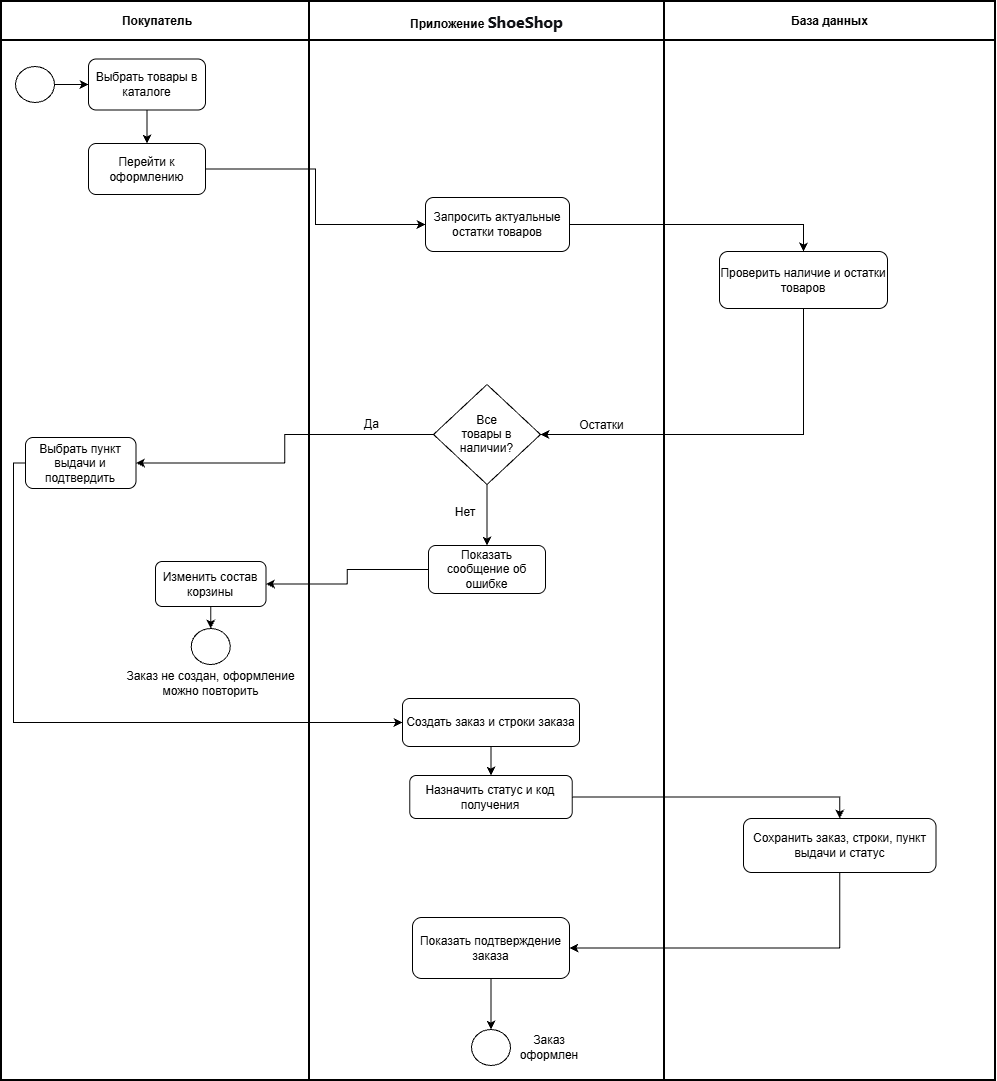

The diagram above was exported from draw.io. Its source (the exported page's mxGraphModel, read from the mxfile embedded in the PNG):
<mxGraphModel dx="2141" dy="1196" grid="0" gridSize="10" guides="1" tooltips="1" connect="1" arrows="1" fold="1" page="0" pageScale="1" pageWidth="827" pageHeight="1169" math="0" shadow="0">
  <root>
    <mxCell id="0" />
    <mxCell id="1" parent="0" />
    <mxCell id="6_a5B78d9l0Wtn_DTrfa-1" parent="1" style="swimlane;html=1;startSize=39;fontStyle=0;collapsible=0;horizontal=1;swimlaneLine=1;strokeWidth=2;swimlaneFillColor=#ffffff;whiteSpace=wrap;" value="&lt;b&gt;Покупатель&lt;/b&gt;" vertex="1">
      <mxGeometry height="1079" width="312" x="-171" y="3" as="geometry" />
    </mxCell>
    <mxCell id="6_a5B78d9l0Wtn_DTrfa-7" edge="1" parent="6_a5B78d9l0Wtn_DTrfa-1" source="6_a5B78d9l0Wtn_DTrfa-4" style="edgeStyle=orthogonalEdgeStyle;rounded=0;orthogonalLoop=1;jettySize=auto;html=1;exitX=1;exitY=0.5;exitDx=0;exitDy=0;entryX=0;entryY=0.5;entryDx=0;entryDy=0;defaultLabelBackgroundColor=gap;" target="6_a5B78d9l0Wtn_DTrfa-5">
      <mxGeometry relative="1" as="geometry" />
    </mxCell>
    <mxCell id="6_a5B78d9l0Wtn_DTrfa-4" parent="6_a5B78d9l0Wtn_DTrfa-1" style="ellipse;whiteSpace=wrap;html=1;shapeInside=1;" value="" vertex="1">
      <mxGeometry height="36" width="39" x="14" y="65" as="geometry" />
    </mxCell>
    <mxCell id="6_a5B78d9l0Wtn_DTrfa-8" edge="1" parent="6_a5B78d9l0Wtn_DTrfa-1" source="6_a5B78d9l0Wtn_DTrfa-5" style="edgeStyle=orthogonalEdgeStyle;rounded=0;orthogonalLoop=1;jettySize=auto;html=1;exitX=0.5;exitY=1;exitDx=0;exitDy=0;entryX=0.5;entryY=0;entryDx=0;entryDy=0;defaultLabelBackgroundColor=gap;" target="6_a5B78d9l0Wtn_DTrfa-6">
      <mxGeometry relative="1" as="geometry" />
    </mxCell>
    <mxCell id="6_a5B78d9l0Wtn_DTrfa-5" parent="6_a5B78d9l0Wtn_DTrfa-1" style="rounded=1;whiteSpace=wrap;html=1;" value="Выбрать товары в каталоге" vertex="1">
      <mxGeometry height="51" width="117" x="87" y="57.5" as="geometry" />
    </mxCell>
    <mxCell id="6_a5B78d9l0Wtn_DTrfa-6" parent="6_a5B78d9l0Wtn_DTrfa-1" style="rounded=1;whiteSpace=wrap;html=1;" value="Перейти к оформлению" vertex="1">
      <mxGeometry height="51" width="117" x="87" y="142" as="geometry" />
    </mxCell>
    <mxCell id="6_a5B78d9l0Wtn_DTrfa-18" parent="6_a5B78d9l0Wtn_DTrfa-1" style="rounded=1;whiteSpace=wrap;html=1;" value="Выбрать пункт выдачи и подтвердить" vertex="1">
      <mxGeometry height="51" width="110.5" x="24" y="436" as="geometry" />
    </mxCell>
    <mxCell id="6_a5B78d9l0Wtn_DTrfa-28" edge="1" parent="6_a5B78d9l0Wtn_DTrfa-1" source="6_a5B78d9l0Wtn_DTrfa-24" style="edgeStyle=orthogonalEdgeStyle;rounded=0;orthogonalLoop=1;jettySize=auto;html=1;exitX=0.5;exitY=1;exitDx=0;exitDy=0;entryX=0.5;entryY=0;entryDx=0;entryDy=0;defaultLabelBackgroundColor=gap;" target="6_a5B78d9l0Wtn_DTrfa-26">
      <mxGeometry relative="1" as="geometry" />
    </mxCell>
    <mxCell id="6_a5B78d9l0Wtn_DTrfa-24" parent="6_a5B78d9l0Wtn_DTrfa-1" style="rounded=1;whiteSpace=wrap;html=1;" value="Изменить состав корзины" vertex="1">
      <mxGeometry height="45" width="110.5" x="154" y="560" as="geometry" />
    </mxCell>
    <mxCell id="6_a5B78d9l0Wtn_DTrfa-26" parent="6_a5B78d9l0Wtn_DTrfa-1" style="ellipse;whiteSpace=wrap;html=1;shapeInside=1;" value="" vertex="1">
      <mxGeometry height="36" width="39" x="189.75" y="627" as="geometry" />
    </mxCell>
    <mxCell id="6_a5B78d9l0Wtn_DTrfa-27" parent="6_a5B78d9l0Wtn_DTrfa-1" style="text;html=1;whiteSpace=wrap;strokeColor=none;fillColor=none;align=center;verticalAlign=middle;rounded=0;" value="Заказ не создан, оформление можно повторить" vertex="1">
      <mxGeometry height="32" width="192.5" x="113" y="666" as="geometry" />
    </mxCell>
    <mxCell id="6_a5B78d9l0Wtn_DTrfa-2" parent="1" style="swimlane;html=1;startSize=39;fontStyle=0;collapsible=0;horizontal=1;swimlaneLine=1;strokeWidth=2;swimlaneFillColor=#ffffff;whiteSpace=wrap;" value="&lt;b&gt;Приложение&amp;nbsp;&lt;span style=&quot;color: rgb(15, 17, 21); font-family: quote-cjk-patch, Inter, system-ui, -apple-system, BlinkMacSystemFont, &amp;quot;Segoe UI&amp;quot;, Roboto, Oxygen, Ubuntu, Cantarell, &amp;quot;Open Sans&amp;quot;, &amp;quot;Helvetica Neue&amp;quot;, sans-serif; font-size: 16px; text-align: start; background-color: rgb(255, 255, 255);&quot;&gt;ShoeShop&lt;/span&gt;&lt;/b&gt;" vertex="1">
      <mxGeometry height="1079" width="355" x="137" y="3" as="geometry" />
    </mxCell>
    <mxCell id="6_a5B78d9l0Wtn_DTrfa-9" parent="6_a5B78d9l0Wtn_DTrfa-2" style="rounded=1;whiteSpace=wrap;html=1;" value="Запросить актуальные остатки товаров" vertex="1">
      <mxGeometry height="54" width="144" x="116" y="196" as="geometry" />
    </mxCell>
    <mxCell id="6_a5B78d9l0Wtn_DTrfa-20" edge="1" parent="6_a5B78d9l0Wtn_DTrfa-2" source="6_a5B78d9l0Wtn_DTrfa-13" style="edgeStyle=orthogonalEdgeStyle;rounded=0;orthogonalLoop=1;jettySize=auto;html=1;exitX=0.5;exitY=1;exitDx=0;exitDy=0;defaultLabelBackgroundColor=gap;" target="6_a5B78d9l0Wtn_DTrfa-17">
      <mxGeometry relative="1" as="geometry" />
    </mxCell>
    <mxCell id="6_a5B78d9l0Wtn_DTrfa-13" parent="6_a5B78d9l0Wtn_DTrfa-2" style="rhombus;whiteSpace=wrap;html=1;shapeInside=1;" value="Все товары в наличии?" vertex="1">
      <mxGeometry height="100" width="107" x="124" y="383" as="geometry" />
    </mxCell>
    <mxCell id="6_a5B78d9l0Wtn_DTrfa-15" parent="6_a5B78d9l0Wtn_DTrfa-2" style="text;html=1;whiteSpace=wrap;strokeColor=none;fillColor=none;align=center;verticalAlign=middle;rounded=0;" value="Остатки" vertex="1">
      <mxGeometry height="20" width="57" x="264" y="414" as="geometry" />
    </mxCell>
    <mxCell id="6_a5B78d9l0Wtn_DTrfa-17" parent="6_a5B78d9l0Wtn_DTrfa-2" style="rounded=1;whiteSpace=wrap;html=1;" value="Показать сообщение об ошибке" vertex="1">
      <mxGeometry height="48" width="117" x="119" y="544" as="geometry" />
    </mxCell>
    <mxCell id="6_a5B78d9l0Wtn_DTrfa-21" parent="6_a5B78d9l0Wtn_DTrfa-2" style="text;html=1;whiteSpace=wrap;strokeColor=none;fillColor=none;align=center;verticalAlign=middle;rounded=0;" value="Нет" vertex="1">
      <mxGeometry height="18" width="32" x="140" y="502" as="geometry" />
    </mxCell>
    <mxCell id="6_a5B78d9l0Wtn_DTrfa-23" parent="6_a5B78d9l0Wtn_DTrfa-2" style="text;html=1;whiteSpace=wrap;strokeColor=none;fillColor=none;align=center;verticalAlign=middle;rounded=0;" value="Да" vertex="1">
      <mxGeometry height="18" width="35" x="45" y="414" as="geometry" />
    </mxCell>
    <mxCell id="6_a5B78d9l0Wtn_DTrfa-32" edge="1" parent="6_a5B78d9l0Wtn_DTrfa-2" source="6_a5B78d9l0Wtn_DTrfa-29" style="edgeStyle=orthogonalEdgeStyle;rounded=0;orthogonalLoop=1;jettySize=auto;html=1;exitX=0.5;exitY=1;exitDx=0;exitDy=0;entryX=0.5;entryY=0;entryDx=0;entryDy=0;defaultLabelBackgroundColor=gap;" target="6_a5B78d9l0Wtn_DTrfa-31">
      <mxGeometry relative="1" as="geometry" />
    </mxCell>
    <mxCell id="6_a5B78d9l0Wtn_DTrfa-29" parent="6_a5B78d9l0Wtn_DTrfa-2" style="rounded=1;whiteSpace=wrap;html=1;" value="Создать заказ и строки заказа" vertex="1">
      <mxGeometry height="48" width="177" x="93" y="697" as="geometry" />
    </mxCell>
    <mxCell id="6_a5B78d9l0Wtn_DTrfa-31" parent="6_a5B78d9l0Wtn_DTrfa-2" style="rounded=1;whiteSpace=wrap;html=1;" value="Назначить статус и код получения" vertex="1">
      <mxGeometry height="43" width="162.5" x="100.25" y="774" as="geometry" />
    </mxCell>
    <mxCell id="6_a5B78d9l0Wtn_DTrfa-39" edge="1" parent="6_a5B78d9l0Wtn_DTrfa-2" source="6_a5B78d9l0Wtn_DTrfa-36" style="edgeStyle=orthogonalEdgeStyle;rounded=0;orthogonalLoop=1;jettySize=auto;html=1;exitX=0.5;exitY=1;exitDx=0;exitDy=0;defaultLabelBackgroundColor=gap;" target="6_a5B78d9l0Wtn_DTrfa-38">
      <mxGeometry relative="1" as="geometry" />
    </mxCell>
    <mxCell id="6_a5B78d9l0Wtn_DTrfa-36" parent="6_a5B78d9l0Wtn_DTrfa-2" style="rounded=1;whiteSpace=wrap;html=1;" value="Показать подтверждение заказа" vertex="1">
      <mxGeometry height="61" width="157" x="103" y="916" as="geometry" />
    </mxCell>
    <mxCell id="6_a5B78d9l0Wtn_DTrfa-38" parent="6_a5B78d9l0Wtn_DTrfa-2" style="ellipse;whiteSpace=wrap;html=1;shapeInside=1;" value="" vertex="1">
      <mxGeometry height="36" width="39" x="162" y="1028" as="geometry" />
    </mxCell>
    <mxCell id="6_a5B78d9l0Wtn_DTrfa-40" parent="6_a5B78d9l0Wtn_DTrfa-2" style="text;html=1;whiteSpace=wrap;strokeColor=none;fillColor=none;align=center;verticalAlign=middle;rounded=0;" value="Заказ оформлен" vertex="1">
      <mxGeometry height="30" width="60" x="210" y="1031" as="geometry" />
    </mxCell>
    <mxCell id="6_a5B78d9l0Wtn_DTrfa-3" parent="1" style="swimlane;html=1;startSize=39;fontStyle=0;collapsible=0;horizontal=1;swimlaneLine=1;strokeWidth=2;swimlaneFillColor=#ffffff;whiteSpace=wrap;" value="&lt;b&gt;База данных&lt;/b&gt;" vertex="1">
      <mxGeometry height="1079" width="331" x="492" y="3" as="geometry" />
    </mxCell>
    <mxCell id="6_a5B78d9l0Wtn_DTrfa-11" parent="6_a5B78d9l0Wtn_DTrfa-3" style="rounded=1;whiteSpace=wrap;html=1;" value="Проверить наличие и остатки товаров" vertex="1">
      <mxGeometry height="57" width="168" x="55" y="250" as="geometry" />
    </mxCell>
    <mxCell id="6_a5B78d9l0Wtn_DTrfa-34" parent="6_a5B78d9l0Wtn_DTrfa-3" style="rounded=1;whiteSpace=wrap;html=1;" value="Сохранить заказ, строки, пункт выдачи и статус" vertex="1">
      <mxGeometry height="54" width="192.5" x="79" y="817" as="geometry" />
    </mxCell>
    <mxCell id="6_a5B78d9l0Wtn_DTrfa-10" edge="1" parent="1" source="6_a5B78d9l0Wtn_DTrfa-6" style="edgeStyle=orthogonalEdgeStyle;rounded=0;orthogonalLoop=1;jettySize=auto;html=1;exitX=1;exitY=0.5;exitDx=0;exitDy=0;entryX=0;entryY=0.5;entryDx=0;entryDy=0;defaultLabelBackgroundColor=gap;" target="6_a5B78d9l0Wtn_DTrfa-9">
      <mxGeometry relative="1" as="geometry" />
    </mxCell>
    <mxCell id="6_a5B78d9l0Wtn_DTrfa-12" edge="1" parent="1" source="6_a5B78d9l0Wtn_DTrfa-9" style="edgeStyle=orthogonalEdgeStyle;rounded=0;orthogonalLoop=1;jettySize=auto;html=1;exitX=1;exitY=0.5;exitDx=0;exitDy=0;entryX=0.5;entryY=0;entryDx=0;entryDy=0;defaultLabelBackgroundColor=gap;" target="6_a5B78d9l0Wtn_DTrfa-11">
      <mxGeometry relative="1" x="0.0024" as="geometry" />
    </mxCell>
    <mxCell id="6_a5B78d9l0Wtn_DTrfa-14" edge="1" parent="1" source="6_a5B78d9l0Wtn_DTrfa-11" style="edgeStyle=orthogonalEdgeStyle;rounded=0;orthogonalLoop=1;jettySize=auto;html=1;defaultLabelBackgroundColor=gap;entryX=1;entryY=0.5;entryDx=0;entryDy=0;exitX=0.5;exitY=1;exitDx=0;exitDy=0;" target="6_a5B78d9l0Wtn_DTrfa-13">
      <mxGeometry relative="1" as="geometry">
        <mxPoint x="390.5999999999999" y="420.933349609375" as="targetPoint" />
      </mxGeometry>
    </mxCell>
    <mxCell id="6_a5B78d9l0Wtn_DTrfa-19" edge="1" parent="1" source="6_a5B78d9l0Wtn_DTrfa-13" style="edgeStyle=orthogonalEdgeStyle;rounded=0;orthogonalLoop=1;jettySize=auto;html=1;exitX=0;exitY=0.5;exitDx=0;exitDy=0;entryX=1;entryY=0.5;entryDx=0;entryDy=0;defaultLabelBackgroundColor=gap;" target="6_a5B78d9l0Wtn_DTrfa-18">
      <mxGeometry relative="1" as="geometry" />
    </mxCell>
    <mxCell id="6_a5B78d9l0Wtn_DTrfa-25" edge="1" parent="1" source="6_a5B78d9l0Wtn_DTrfa-17" style="edgeStyle=orthogonalEdgeStyle;rounded=0;orthogonalLoop=1;jettySize=auto;html=1;exitX=0;exitY=0.5;exitDx=0;exitDy=0;defaultLabelBackgroundColor=gap;" target="6_a5B78d9l0Wtn_DTrfa-24">
      <mxGeometry relative="1" as="geometry" />
    </mxCell>
    <mxCell id="6_a5B78d9l0Wtn_DTrfa-30" edge="1" parent="1" source="6_a5B78d9l0Wtn_DTrfa-18" style="edgeStyle=orthogonalEdgeStyle;rounded=0;orthogonalLoop=1;jettySize=auto;html=1;exitX=0;exitY=0.5;exitDx=0;exitDy=0;entryX=0;entryY=0.5;entryDx=0;entryDy=0;defaultLabelBackgroundColor=gap;" target="6_a5B78d9l0Wtn_DTrfa-29">
      <mxGeometry relative="1" x="-0.024" as="geometry">
        <Array as="points">
          <mxPoint x="-159" y="464.5" />
          <mxPoint x="-159" y="724" />
        </Array>
      </mxGeometry>
    </mxCell>
    <mxCell id="6_a5B78d9l0Wtn_DTrfa-35" edge="1" parent="1" source="6_a5B78d9l0Wtn_DTrfa-31" style="edgeStyle=orthogonalEdgeStyle;rounded=0;orthogonalLoop=1;jettySize=auto;html=1;exitX=1;exitY=0.5;exitDx=0;exitDy=0;entryX=0.5;entryY=0;entryDx=0;entryDy=0;defaultLabelBackgroundColor=gap;" target="6_a5B78d9l0Wtn_DTrfa-34">
      <mxGeometry relative="1" as="geometry" />
    </mxCell>
    <mxCell id="6_a5B78d9l0Wtn_DTrfa-37" edge="1" parent="1" source="6_a5B78d9l0Wtn_DTrfa-34" style="edgeStyle=orthogonalEdgeStyle;rounded=0;orthogonalLoop=1;jettySize=auto;html=1;exitX=0.5;exitY=1;exitDx=0;exitDy=0;entryX=1;entryY=0.5;entryDx=0;entryDy=0;defaultLabelBackgroundColor=gap;" target="6_a5B78d9l0Wtn_DTrfa-36">
      <mxGeometry relative="1" as="geometry" />
    </mxCell>
  </root>
</mxGraphModel>